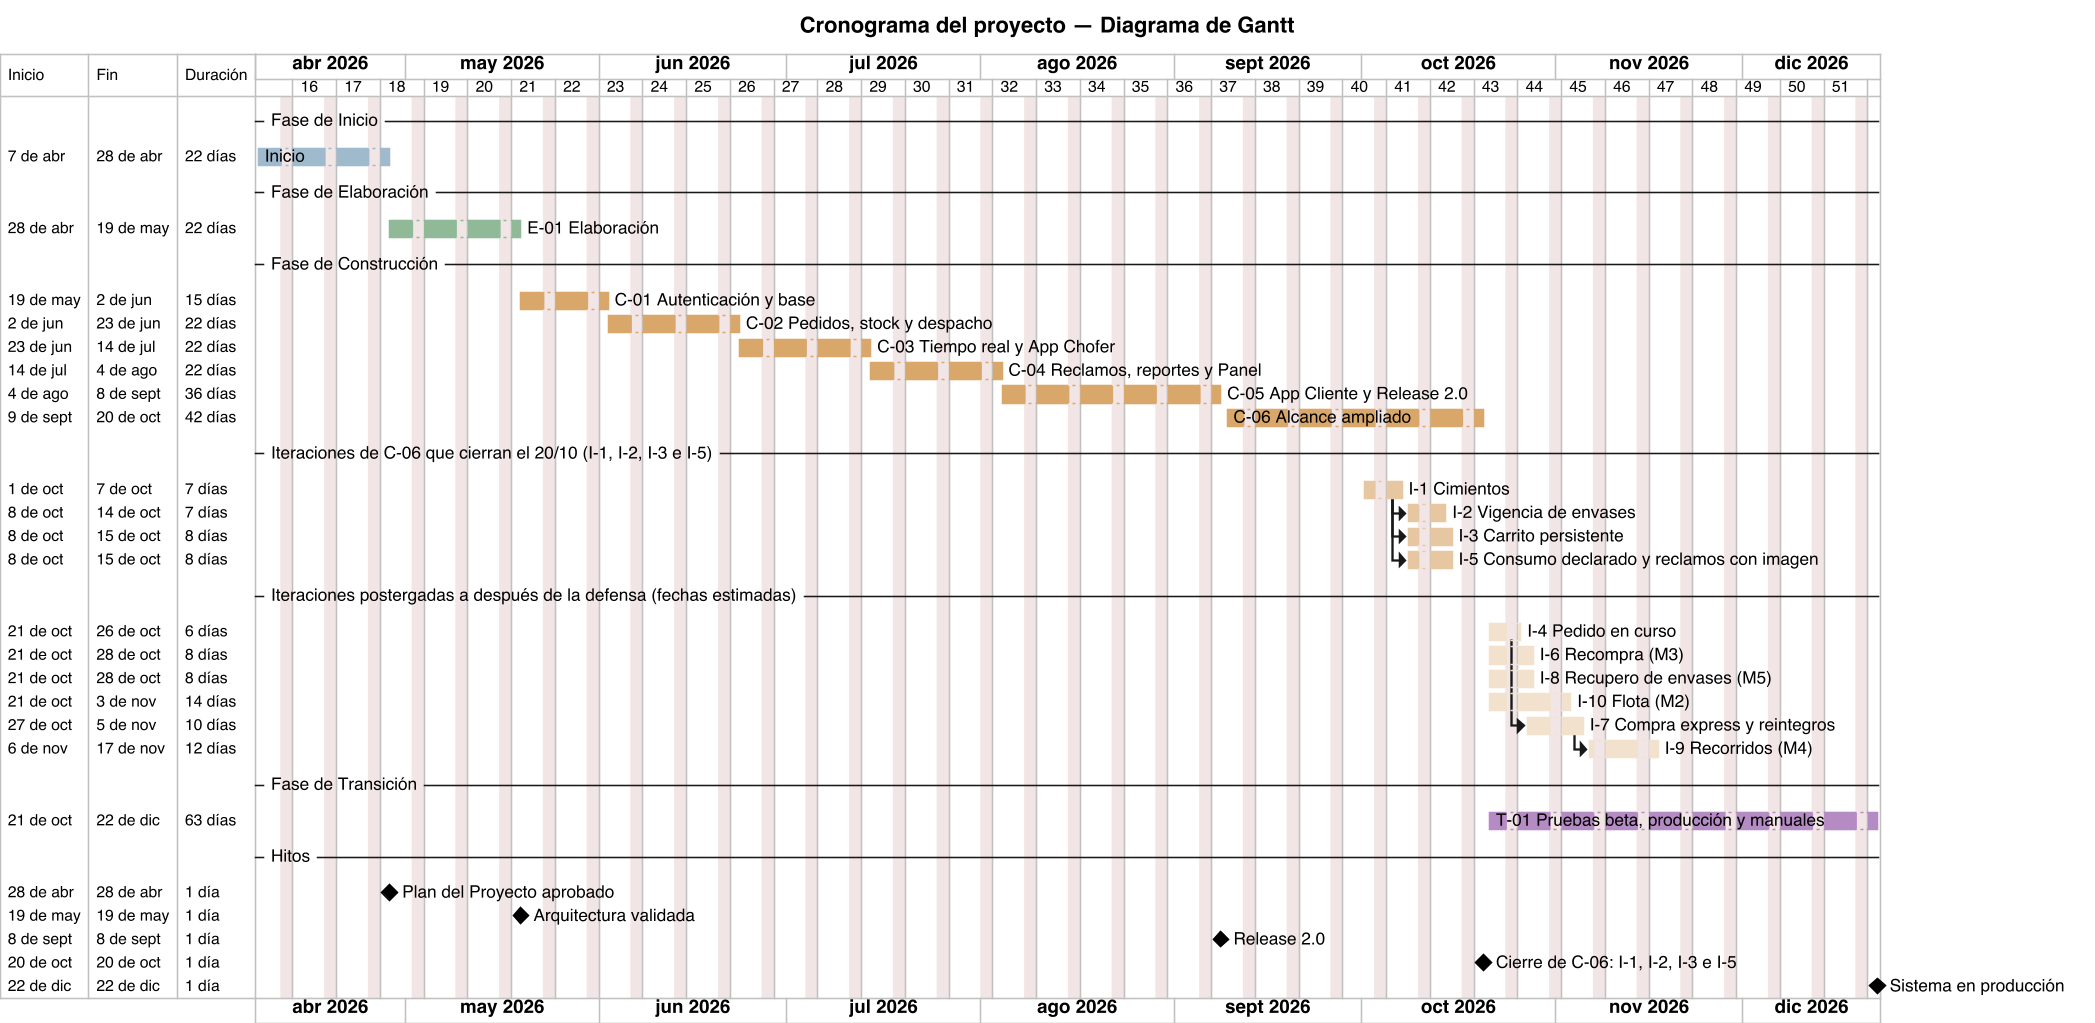

The diagram above was rendered by PlantUML. Its source (embedded in the PNG):
@startgantt
title Cronograma del proyecto — Diagrama de Gantt
skinparam backgroundColor #FFFFFF
skinparam defaultFontName Helvetica
skinparam dpi 150
Project starts 2026-04-07
printscale weekly
saturday are closed
sunday are closed
language es

-- Fase de Inicio --
[Inicio] as [INI] starts 2026-04-07 and ends 2026-04-28
[INI] is colored in #9FB8CC
-- Fase de Elaboración --
[E-01 Elaboración] as [E01] starts 2026-04-28 and ends 2026-05-19
[E01] is colored in #8FB996
-- Fase de Construcción --
[C-01 Autenticación y base] as [C01] starts 2026-05-19 and ends 2026-06-02
[C-02 Pedidos, stock y despacho] as [C02] starts 2026-06-02 and ends 2026-06-23
[C-03 Tiempo real y App Chofer] as [C03] starts 2026-06-23 and ends 2026-07-14
[C-04 Reclamos, reportes y Panel] as [C04] starts 2026-07-14 and ends 2026-08-04
[C-05 App Cliente y Release 2.0] as [C05] starts 2026-08-04 and ends 2026-09-08
[C-06 Alcance ampliado] as [C06] starts 2026-09-09 and ends 2026-10-20
[C01] is colored in #D9A66B
[C02] is colored in #D9A66B
[C03] is colored in #D9A66B
[C04] is colored in #D9A66B
[C05] is colored in #D9A66B
[C06] is colored in #D9A66B
-- Iteraciones de C-06 que cierran el 20/10 (I-1, I-2, I-3 e I-5) --
[I-1 Cimientos] as [I1] starts 2026-10-01 and lasts 5 days
[I-2 Vigencia de envases] as [I2] starts at [I1]'s end and lasts 5 days
[I-3 Carrito persistente] as [I3] starts at [I1]'s end and lasts 6 days
[I-5 Consumo declarado y reclamos con imagen] as [I5] starts at [I1]'s end and lasts 6 days
[I1] is colored in #E6C7A0
[I2] is colored in #E6C7A0
[I3] is colored in #E6C7A0
[I5] is colored in #E6C7A0
-- Iteraciones postergadas a después de la defensa (fechas estimadas) --
[I-4 Pedido en curso] as [I4] starts 2026-10-21 and lasts 4 days
[I-6 Recompra (M3)] as [I6] starts 2026-10-21 and lasts 6 days
[I-8 Recupero de envases (M5)] as [I8] starts 2026-10-21 and lasts 6 days
[I-10 Flota (M2)] as [I10] starts 2026-10-21 and lasts 10 days
[I-7 Compra express y reintegros] as [I7] starts at [I4]'s end and lasts 8 days
[I-9 Recorridos (M4)] as [I9] starts at [I7]'s end and lasts 8 days
[I4] is colored in #F0E1CC
[I6] is colored in #F0E1CC
[I7] is colored in #F0E1CC
[I8] is colored in #F0E1CC
[I9] is colored in #F0E1CC
[I10] is colored in #F0E1CC
-- Fase de Transición --
[T-01 Pruebas beta, producción y manuales] as [T01] starts 2026-10-21 and ends 2026-12-22
[T01] is colored in #B58AC2

-- Hitos --
[Plan del Proyecto aprobado] happens 2026-04-28
[Arquitectura validada] happens 2026-05-19
[Release 2.0] happens 2026-09-08
[Cierre de C-06: I-1, I-2, I-3 e I-5] happens 2026-10-20
[Sistema en producción] happens 2026-12-22
@endgantt